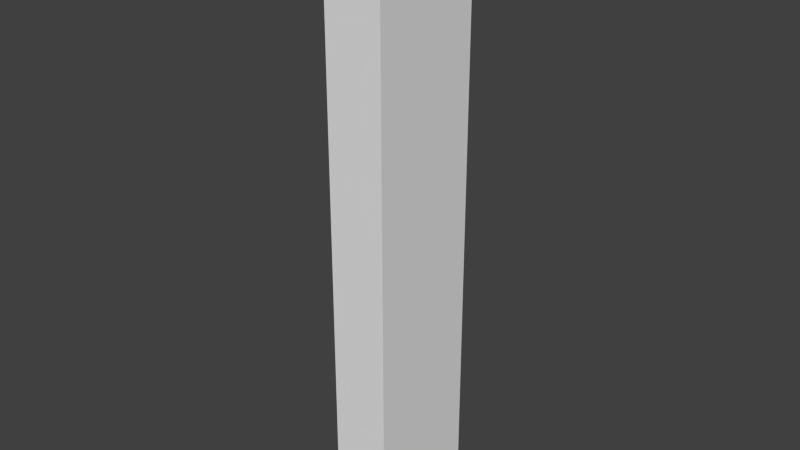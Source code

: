 # Source: edge.blend  (saved by Blender 2.76.0; exported with 4.5.12 LTS)
import bpy
from mathutils import Matrix  # noqa: F401  (used for matrix-valued properties, if any)

bpy.ops.wm.read_factory_settings(use_empty=True)
scene = bpy.context.scene
scene.name = 'Scene'

# ---- collections
col_collection_1 = bpy.data.collections.new('Collection 1'); scene.collection.children.link(col_collection_1)

# ---- materials (node trees are filled in below, after node groups)
mat_material = bpy.data.materials.new('Material')
mat_material.alpha_threshold = 0.0
mat_material.use_transparent_shadow = False
mat_material.roughness = 0.5
mat_material.line_color = (0.0, 0.0, 0.0, 1.0)

# ---- material node trees

# ---- world
world_world = bpy.data.worlds.new('World'); scene.world = world_world
world_world.color = (0.05088, 0.05088, 0.05088)
world_world.use_sun_shadow = False
world_world.sun_shadow_jitter_overblur = 0.0
world_world.cycles.sampling_method = 'MANUAL'
world_world.cycles.sample_map_resolution = 256

# ---- meshes
me_cube = bpy.data.meshes.new('Cube')
me_cube.from_pydata([(-0.125, 0.5, -2.56), (-0.125, -0.5, -2.56), (-0.625, -0.5, -2.56), (-0.625, 0.5, -2.56), (-0.125, 0.5, 2.56), (-0.125, -0.5, 2.56), (-0.625, -0.5, 2.56), (-0.625, 0.5, 2.56)], [], [(0, 1, 2, 3), (4, 7, 6, 5), (0, 4, 5, 1), (1, 5, 6, 2), (2, 6, 7, 3), (4, 0, 3, 7)])
_uv = me_cube.uv_layers.new(name='UVMap')
_uv.uv.foreach_set('vector', [0.9859, 0.01368, 0.9859, 0.3176, 0.9078, 0.3176, 0.9078, 0.01368, 0.9859, 0.6489, 0.9078, 0.6489, 0.9078, 0.345, 0.9859, 0.345, 0.3266, 0.01368, 0.3266, 0.9863, 0.01406, 0.9863, 0.01406, 0.01368, 0.8016, 0.9863, 0.8016, 0.01368, 0.8797, 0.01368, 0.8797, 0.9863, 0.6672, 0.01368, 0.6672, 0.9863, 0.3547, 0.9863, 0.3547, 0.01368, 0.7734, 0.01368, 0.7734, 0.9863, 0.6953, 0.9863, 0.6953, 0.01368])
me_cube.materials.append(mat_material)
me_cube.use_remesh_preserve_volume = False
me_cube.use_remesh_preserve_attributes = False
me_cube.use_mirror_vertex_groups = False
me_cube.update()

# ---- objects
ob_cube = bpy.data.objects.new('Cube', me_cube)

# ---- transforms, parenting, visibility, modifiers, constraints
ob_cube.location = (0.0, 0.0, 0.0)
ob_cube.lock_rotations_4d = False
ob_cube.empty_display_type = 'ARROWS'
ob_cube.lineart.crease_threshold = 0.0

# ---- collection membership
col_collection_1.objects.link(ob_cube)

# ---- scene / render settings (as saved in the file)
scene.frame_start = 1; scene.frame_end = 250; scene.frame_set(1)
scene.render.engine = 'BLENDER_EEVEE_NEXT'
scene.render.resolution_percentage = 50
scene.render.dither_intensity = 0.0
scene.cycles.use_denoising = False
scene.cycles.samples = 10
scene.cycles.sampling_pattern = 'TABULATED_SOBOL'
scene.cycles.light_sampling_threshold = 0.0
scene.cycles.use_adaptive_sampling = False
scene.cycles.use_light_tree = False
scene.cycles.blur_glossy = 0.0
scene.cycles.pixel_filter_type = 'GAUSSIAN'
scene.cycles.sample_clamp_indirect = 0.0
scene.view_settings.view_transform = 'Standard'
bpy.context.view_layer.update()

# ---- added for rendering (the .blend has no active camera and no usable light): camera, sun
cam_auto = bpy.data.cameras.new('AutoCamera')
cam_auto.lens = 50.0
cam_auto.sensor_width = 36.0
cam_auto.clip_end = 1000.0
ob_auto_camera = bpy.data.objects.new('AutoCamera', cam_auto)
scene.collection.objects.link(ob_auto_camera)
ob_auto_camera.location = (4.47378, -5.81853, 3.87902)
ob_auto_camera.rotation_euler = (1.09748, -7.21219e-08, 0.694738)
scene.camera = ob_auto_camera
light_auto_sun = bpy.data.lights.new('AutoSun', 'SUN')
light_auto_sun.energy = 3.0
light_auto_sun.angle = 0.0523599
ob_auto_sun = bpy.data.objects.new('AutoSun', light_auto_sun)
scene.collection.objects.link(ob_auto_sun)
ob_auto_sun.rotation_euler = (0.872665, 0.174533, 0.523599)
bpy.context.view_layer.update()
